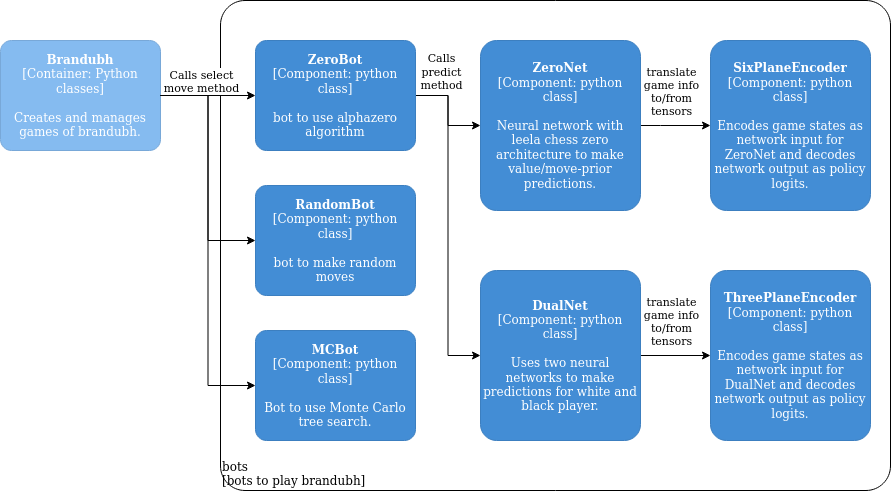

The diagram above was exported from draw.io. Its source (the exported page's mxGraphModel, read from the mxfile embedded in the PNG):
<mxGraphModel dx="942" dy="596" grid="1" gridSize="10" guides="1" tooltips="1" connect="1" arrows="1" fold="1" page="1" pageScale="1" pageWidth="850" pageHeight="1100" math="0" shadow="0">
  <root>
    <mxCell id="0" />
    <mxCell id="1" parent="0" />
    <object placeholders="1" c4Name="Brandubh" c4Type="Container" c4Technology="Python classes" c4Description="Creates and manages games of brandubh." label="&lt;b&gt;%c4Name%&lt;/b&gt;&lt;div&gt;[%c4Type%: %c4Technology%]&lt;/div&gt;&lt;br&gt;&lt;div&gt;%c4Description%&lt;/div&gt;" id="AWhv52ZYd7jIWqqnyUpR-1">
      <mxCell style="rounded=1;whiteSpace=wrap;html=1;labelBackgroundColor=none;fillColor=#85BBF0;fontColor=#ffffff;align=center;arcSize=10;strokeColor=#78A8D8;metaEdit=1;metaData={&quot;c4Type&quot;:{&quot;editable&quot;:false}};points=[[0.25,0,0],[0.5,0,0],[0.75,0,0],[1,0.25,0],[1,0.5,0],[1,0.75,0],[0.75,1,0],[0.5,1,0],[0.25,1,0],[0,0.75,0],[0,0.5,0],[0,0.25,0]];" vertex="1" parent="1">
        <mxGeometry x="10" y="120" width="160" height="110.00000000000001" as="geometry" />
      </mxCell>
    </object>
    <object placeholders="1" c4Name="bots" c4Type="ExecutionEnvironment" c4Application="bots to play brandubh" label="&lt;div style=&quot;text-align: left&quot;&gt;%c4Name%&lt;/div&gt;&lt;div style=&quot;text-align: left&quot;&gt;[%c4Application%]&lt;/div&gt;" id="AWhv52ZYd7jIWqqnyUpR-2">
      <mxCell style="rounded=1;whiteSpace=wrap;html=1;labelBackgroundColor=none;fillColor=#ffffff;fontColor=#000000;align=left;arcSize=5;strokeColor=#000000;verticalAlign=bottom;metaEdit=1;metaData={&quot;c4Type&quot;:{&quot;editable&quot;:false}};points=[[0.25,0,0],[0.5,0,0],[0.75,0,0],[1,0.25,0],[1,0.5,0],[1,0.75,0],[0.75,1,0],[0.5,1,0],[0.25,1,0],[0,0.75,0],[0,0.5,0],[0,0.25,0]];" vertex="1" parent="1">
        <mxGeometry x="230" y="80" width="670" height="490" as="geometry" />
      </mxCell>
    </object>
    <object placeholders="1" c4Name="RandomBot" c4Type="Component" c4Technology="python class" c4Description="bot to make random moves" label="&lt;b&gt;%c4Name%&lt;/b&gt;&lt;div&gt;[%c4Type%: %c4Technology%]&lt;/div&gt;&lt;br&gt;&lt;div&gt;%c4Description%&lt;/div&gt;" id="AWhv52ZYd7jIWqqnyUpR-3">
      <mxCell style="rounded=1;whiteSpace=wrap;html=1;labelBackgroundColor=none;fillColor=#438DD5;fontColor=#ffffff;align=center;arcSize=10;strokeColor=#3C7FC0;metaEdit=1;metaData={&quot;c4Type&quot;:{&quot;editable&quot;:false}};points=[[0.25,0,0],[0.5,0,0],[0.75,0,0],[1,0.25,0],[1,0.5,0],[1,0.75,0],[0.75,1,0],[0.5,1,0],[0.25,1,0],[0,0.75,0],[0,0.5,0],[0,0.25,0]];" vertex="1" parent="1">
        <mxGeometry x="265" y="265" width="160" height="110.00000000000001" as="geometry" />
      </mxCell>
    </object>
    <mxCell id="AWhv52ZYd7jIWqqnyUpR-16" style="edgeStyle=orthogonalEdgeStyle;rounded=0;orthogonalLoop=1;jettySize=auto;html=1;" edge="1" parent="1" source="AWhv52ZYd7jIWqqnyUpR-5" target="AWhv52ZYd7jIWqqnyUpR-7">
      <mxGeometry relative="1" as="geometry" />
    </mxCell>
    <mxCell id="AWhv52ZYd7jIWqqnyUpR-17" style="edgeStyle=orthogonalEdgeStyle;rounded=0;orthogonalLoop=1;jettySize=auto;html=1;entryX=0;entryY=0.5;entryDx=0;entryDy=0;entryPerimeter=0;" edge="1" parent="1" source="AWhv52ZYd7jIWqqnyUpR-5" target="AWhv52ZYd7jIWqqnyUpR-9">
      <mxGeometry relative="1" as="geometry" />
    </mxCell>
    <mxCell id="AWhv52ZYd7jIWqqnyUpR-21" value="&lt;div&gt;Calls &lt;br&gt;&lt;/div&gt;&lt;div&gt;predict&lt;/div&gt;&lt;div&gt;method&lt;br&gt;&lt;/div&gt;" style="edgeLabel;html=1;align=center;verticalAlign=middle;resizable=0;points=[];" vertex="1" connectable="0" parent="AWhv52ZYd7jIWqqnyUpR-17">
      <mxGeometry x="-0.6462" y="3" relative="1" as="geometry">
        <mxPoint x="-10.5" y="-49.5" as="offset" />
      </mxGeometry>
    </mxCell>
    <object placeholders="1" c4Name="ZeroBot" c4Type="Component" c4Technology="python class" c4Description="bot to use alphazero algorithm" label="&lt;b&gt;%c4Name%&lt;/b&gt;&lt;div&gt;[%c4Type%: %c4Technology%]&lt;/div&gt;&lt;br&gt;&lt;div&gt;%c4Description%&lt;/div&gt;" id="AWhv52ZYd7jIWqqnyUpR-5">
      <mxCell style="rounded=1;whiteSpace=wrap;html=1;labelBackgroundColor=none;fillColor=#438DD5;fontColor=#ffffff;align=center;arcSize=10;strokeColor=#3C7FC0;metaEdit=1;metaData={&quot;c4Type&quot;:{&quot;editable&quot;:false}};points=[[0.25,0,0],[0.5,0,0],[0.75,0,0],[1,0.25,0],[1,0.5,0],[1,0.75,0],[0.75,1,0],[0.5,1,0],[0.25,1,0],[0,0.75,0],[0,0.5,0],[0,0.25,0]];" vertex="1" parent="1">
        <mxGeometry x="265" y="120" width="160" height="110.00000000000001" as="geometry" />
      </mxCell>
    </object>
    <object placeholders="1" c4Name="MCBot" c4Type="Component" c4Technology="python class" c4Description="Bot to use Monte Carlo tree search." label="&lt;b&gt;%c4Name%&lt;/b&gt;&lt;div&gt;[%c4Type%: %c4Technology%]&lt;/div&gt;&lt;br&gt;&lt;div&gt;%c4Description%&lt;/div&gt;" id="AWhv52ZYd7jIWqqnyUpR-6">
      <mxCell style="rounded=1;whiteSpace=wrap;html=1;labelBackgroundColor=none;fillColor=#438DD5;fontColor=#ffffff;align=center;arcSize=10;strokeColor=#3C7FC0;metaEdit=1;metaData={&quot;c4Type&quot;:{&quot;editable&quot;:false}};points=[[0.25,0,0],[0.5,0,0],[0.75,0,0],[1,0.25,0],[1,0.5,0],[1,0.75,0],[0.75,1,0],[0.5,1,0],[0.25,1,0],[0,0.75,0],[0,0.5,0],[0,0.25,0]];" vertex="1" parent="1">
        <mxGeometry x="265" y="410" width="160" height="110.00000000000001" as="geometry" />
      </mxCell>
    </object>
    <mxCell id="AWhv52ZYd7jIWqqnyUpR-18" style="edgeStyle=orthogonalEdgeStyle;rounded=0;orthogonalLoop=1;jettySize=auto;html=1;" edge="1" parent="1" source="AWhv52ZYd7jIWqqnyUpR-7" target="AWhv52ZYd7jIWqqnyUpR-10">
      <mxGeometry relative="1" as="geometry">
        <Array as="points">
          <mxPoint x="670" y="205" />
          <mxPoint x="670" y="205" />
        </Array>
      </mxGeometry>
    </mxCell>
    <mxCell id="AWhv52ZYd7jIWqqnyUpR-22" value="&lt;div&gt;translate&lt;/div&gt;&lt;div&gt;game info&lt;/div&gt;&lt;div&gt;to/from &lt;br&gt;&lt;/div&gt;&lt;div&gt;tensors&lt;br&gt;&lt;/div&gt;" style="edgeLabel;html=1;align=center;verticalAlign=middle;resizable=0;points=[];" vertex="1" connectable="0" parent="AWhv52ZYd7jIWqqnyUpR-18">
      <mxGeometry x="0.8286" relative="1" as="geometry">
        <mxPoint x="-34" y="-35" as="offset" />
      </mxGeometry>
    </mxCell>
    <object placeholders="1" c4Name="ZeroNet" c4Type="Component" c4Technology="python class" c4Description="Neural network with leela chess zero architecture to make value/move-prior predictions." label="&lt;b&gt;%c4Name%&lt;/b&gt;&lt;div&gt;[%c4Type%: %c4Technology%]&lt;/div&gt;&lt;br&gt;&lt;div&gt;%c4Description%&lt;/div&gt;" id="AWhv52ZYd7jIWqqnyUpR-7">
      <mxCell style="rounded=1;whiteSpace=wrap;html=1;labelBackgroundColor=none;fillColor=#438DD5;fontColor=#ffffff;align=center;arcSize=10;strokeColor=#3C7FC0;metaEdit=1;metaData={&quot;c4Type&quot;:{&quot;editable&quot;:false}};points=[[0.25,0,0],[0.5,0,0],[0.75,0,0],[1,0.25,0],[1,0.5,0],[1,0.75,0],[0.75,1,0],[0.5,1,0],[0.25,1,0],[0,0.75,0],[0,0.5,0],[0,0.25,0]];" vertex="1" parent="1">
        <mxGeometry x="490" y="120" width="160" height="170" as="geometry" />
      </mxCell>
    </object>
    <mxCell id="AWhv52ZYd7jIWqqnyUpR-19" style="edgeStyle=orthogonalEdgeStyle;rounded=0;orthogonalLoop=1;jettySize=auto;html=1;" edge="1" parent="1" source="AWhv52ZYd7jIWqqnyUpR-9" target="AWhv52ZYd7jIWqqnyUpR-11">
      <mxGeometry relative="1" as="geometry" />
    </mxCell>
    <object placeholders="1" c4Name="DualNet" c4Type="Component" c4Technology="python class" c4Description="Uses two neural networks to make predictions for white and black player." label="&lt;b&gt;%c4Name%&lt;/b&gt;&lt;div&gt;[%c4Type%: %c4Technology%]&lt;/div&gt;&lt;br&gt;&lt;div&gt;%c4Description%&lt;/div&gt;" id="AWhv52ZYd7jIWqqnyUpR-9">
      <mxCell style="rounded=1;whiteSpace=wrap;html=1;labelBackgroundColor=none;fillColor=#438DD5;fontColor=#ffffff;align=center;arcSize=10;strokeColor=#3C7FC0;metaEdit=1;metaData={&quot;c4Type&quot;:{&quot;editable&quot;:false}};points=[[0.25,0,0],[0.5,0,0],[0.75,0,0],[1,0.25,0],[1,0.5,0],[1,0.75,0],[0.75,1,0],[0.5,1,0],[0.25,1,0],[0,0.75,0],[0,0.5,0],[0,0.25,0]];" vertex="1" parent="1">
        <mxGeometry x="490" y="350" width="160" height="170" as="geometry" />
      </mxCell>
    </object>
    <object placeholders="1" c4Name="SixPlaneEncoder" c4Type="Component" c4Technology="python class" c4Description="Encodes game states as network input for ZeroNet and decodes network output as policy logits. " label="&lt;b&gt;%c4Name%&lt;/b&gt;&lt;div&gt;[%c4Type%: %c4Technology%]&lt;/div&gt;&lt;br&gt;&lt;div&gt;%c4Description%&lt;/div&gt;" id="AWhv52ZYd7jIWqqnyUpR-10">
      <mxCell style="rounded=1;whiteSpace=wrap;html=1;labelBackgroundColor=none;fillColor=#438DD5;fontColor=#ffffff;align=center;arcSize=10;strokeColor=#3C7FC0;metaEdit=1;metaData={&quot;c4Type&quot;:{&quot;editable&quot;:false}};points=[[0.25,0,0],[0.5,0,0],[0.75,0,0],[1,0.25,0],[1,0.5,0],[1,0.75,0],[0.75,1,0],[0.5,1,0],[0.25,1,0],[0,0.75,0],[0,0.5,0],[0,0.25,0]];" vertex="1" parent="1">
        <mxGeometry x="720" y="120" width="160" height="170" as="geometry" />
      </mxCell>
    </object>
    <object placeholders="1" c4Name="ThreePlaneEncoder" c4Type="Component" c4Technology="python class" c4Description="Encodes game states as network input for DualNet and decodes network output as policy logits." label="&lt;b&gt;%c4Name%&lt;/b&gt;&lt;div&gt;[%c4Type%: %c4Technology%]&lt;/div&gt;&lt;br&gt;&lt;div&gt;%c4Description%&lt;/div&gt;" id="AWhv52ZYd7jIWqqnyUpR-11">
      <mxCell style="rounded=1;whiteSpace=wrap;html=1;labelBackgroundColor=none;fillColor=#438DD5;fontColor=#ffffff;align=center;arcSize=10;strokeColor=#3C7FC0;metaEdit=1;metaData={&quot;c4Type&quot;:{&quot;editable&quot;:false}};points=[[0.25,0,0],[0.5,0,0],[0.75,0,0],[1,0.25,0],[1,0.5,0],[1,0.75,0],[0.75,1,0],[0.5,1,0],[0.25,1,0],[0,0.75,0],[0,0.5,0],[0,0.25,0]];" vertex="1" parent="1">
        <mxGeometry x="720" y="350" width="160" height="170" as="geometry" />
      </mxCell>
    </object>
    <mxCell id="AWhv52ZYd7jIWqqnyUpR-13" style="edgeStyle=orthogonalEdgeStyle;rounded=0;orthogonalLoop=1;jettySize=auto;html=1;entryX=0;entryY=0.5;entryDx=0;entryDy=0;entryPerimeter=0;" edge="1" parent="1" source="AWhv52ZYd7jIWqqnyUpR-1" target="AWhv52ZYd7jIWqqnyUpR-5">
      <mxGeometry relative="1" as="geometry" />
    </mxCell>
    <mxCell id="AWhv52ZYd7jIWqqnyUpR-14" style="edgeStyle=orthogonalEdgeStyle;rounded=0;orthogonalLoop=1;jettySize=auto;html=1;entryX=0;entryY=0.5;entryDx=0;entryDy=0;entryPerimeter=0;" edge="1" parent="1" source="AWhv52ZYd7jIWqqnyUpR-1" target="AWhv52ZYd7jIWqqnyUpR-3">
      <mxGeometry relative="1" as="geometry" />
    </mxCell>
    <mxCell id="AWhv52ZYd7jIWqqnyUpR-15" style="edgeStyle=orthogonalEdgeStyle;rounded=0;orthogonalLoop=1;jettySize=auto;html=1;entryX=0;entryY=0.5;entryDx=0;entryDy=0;entryPerimeter=0;" edge="1" parent="1" source="AWhv52ZYd7jIWqqnyUpR-1" target="AWhv52ZYd7jIWqqnyUpR-6">
      <mxGeometry relative="1" as="geometry" />
    </mxCell>
    <mxCell id="AWhv52ZYd7jIWqqnyUpR-20" value="&lt;div&gt;Calls select&lt;/div&gt;&lt;div&gt;move method&lt;br&gt;&lt;/div&gt;" style="edgeLabel;html=1;align=center;verticalAlign=middle;resizable=0;points=[];" vertex="1" connectable="0" parent="AWhv52ZYd7jIWqqnyUpR-15">
      <mxGeometry x="-0.8078" y="1" relative="1" as="geometry">
        <mxPoint x="3" y="-14" as="offset" />
      </mxGeometry>
    </mxCell>
    <mxCell id="AWhv52ZYd7jIWqqnyUpR-23" value="&lt;div&gt;translate&lt;/div&gt;&lt;div&gt;game info&lt;/div&gt;&lt;div&gt;to/from &lt;br&gt;&lt;/div&gt;&lt;div&gt;tensors&lt;br&gt;&lt;/div&gt;" style="edgeLabel;html=1;align=center;verticalAlign=middle;resizable=0;points=[];" vertex="1" connectable="0" parent="1">
      <mxGeometry x="680" y="400" as="geometry" />
    </mxCell>
  </root>
</mxGraphModel>